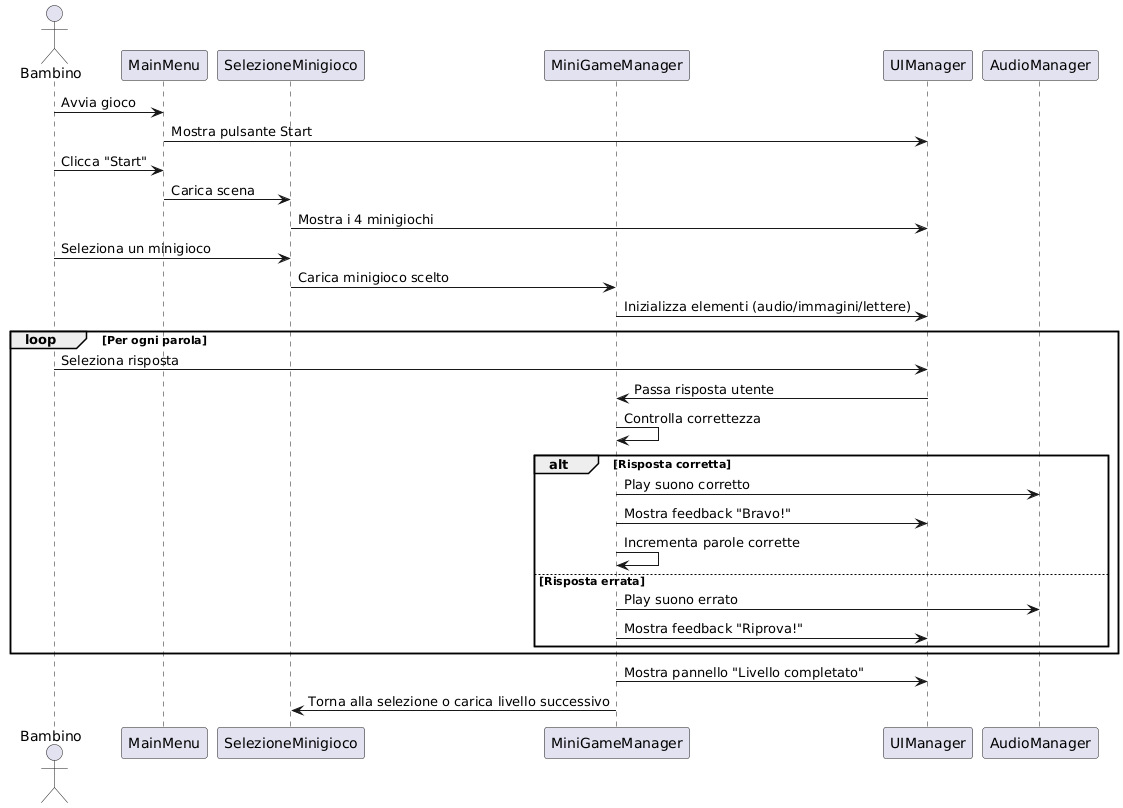

The diagram above was rendered by PlantUML. Its source (embedded in the PNG):
@startuml
actor Bambino
participant MainMenu
participant SelezioneMinigioco
participant MiniGameManager
participant UIManager
participant AudioManager

Bambino -> MainMenu : Avvia gioco
MainMenu -> UIManager : Mostra pulsante Start

Bambino -> MainMenu : Clicca "Start"
MainMenu -> SelezioneMinigioco : Carica scena

SelezioneMinigioco -> UIManager : Mostra i 4 minigiochi
Bambino -> SelezioneMinigioco : Seleziona un minigioco
SelezioneMinigioco -> MiniGameManager : Carica minigioco scelto

MiniGameManager -> UIManager : Inizializza elementi (audio/immagini/lettere)
loop Per ogni parola
    Bambino -> UIManager : Seleziona risposta
    UIManager -> MiniGameManager : Passa risposta utente
    MiniGameManager -> MiniGameManager : Controlla correttezza

    alt Risposta corretta
        MiniGameManager -> AudioManager : Play suono corretto
        MiniGameManager -> UIManager : Mostra feedback "Bravo!"
        MiniGameManager -> MiniGameManager : Incrementa parole corrette
    else Risposta errata
        MiniGameManager -> AudioManager : Play suono errato
        MiniGameManager -> UIManager : Mostra feedback "Riprova!"
    end
end

MiniGameManager -> UIManager : Mostra pannello "Livello completato"
MiniGameManager -> SelezioneMinigioco : Torna alla selezione o carica livello successivo
@enduml